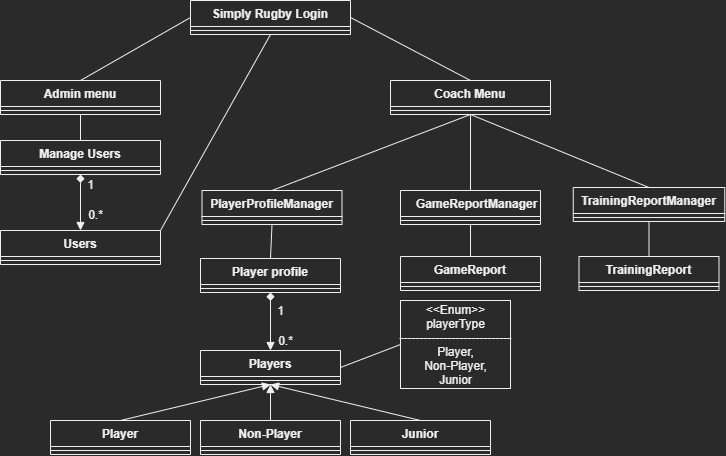

The diagram above was exported from draw.io. Its source (the exported page's mxGraphModel, read from the mxfile embedded in the PNG):
<mxGraphModel dx="981" dy="567" grid="1" gridSize="10" guides="1" tooltips="1" connect="1" arrows="1" fold="1" page="1" pageScale="1" pageWidth="827" pageHeight="1169" math="0" shadow="0">
  <root>
    <mxCell id="WIyWlLk6GJQsqaUBKTNV-0" />
    <mxCell id="WIyWlLk6GJQsqaUBKTNV-1" parent="WIyWlLk6GJQsqaUBKTNV-0" />
    <mxCell id="g4R8nWrGkQo_c6VRYdw8-9" style="rounded=0;orthogonalLoop=1;jettySize=auto;html=1;exitX=1;exitY=0.5;exitDx=0;exitDy=0;entryX=0.5;entryY=0;entryDx=0;entryDy=0;endArrow=none;endFill=0;" parent="WIyWlLk6GJQsqaUBKTNV-1" source="g4R8nWrGkQo_c6VRYdw8-0" target="g4R8nWrGkQo_c6VRYdw8-4" edge="1">
      <mxGeometry relative="1" as="geometry">
        <mxPoint x="350" y="407" as="sourcePoint" />
      </mxGeometry>
    </mxCell>
    <mxCell id="g4R8nWrGkQo_c6VRYdw8-10" style="rounded=0;orthogonalLoop=1;jettySize=auto;html=1;exitX=0;exitY=0.5;exitDx=0;exitDy=0;entryX=0.5;entryY=0;entryDx=0;entryDy=0;endArrow=none;endFill=0;" parent="WIyWlLk6GJQsqaUBKTNV-1" source="g4R8nWrGkQo_c6VRYdw8-0" target="g4R8nWrGkQo_c6VRYdw8-7" edge="1">
      <mxGeometry relative="1" as="geometry" />
    </mxCell>
    <mxCell id="g4R8nWrGkQo_c6VRYdw8-0" value="Simply Rugby Login" style="swimlane;fontStyle=1;align=center;verticalAlign=top;childLayout=stackLayout;horizontal=1;startSize=26;horizontalStack=0;resizeParent=1;resizeParentMax=0;resizeLast=0;collapsible=1;marginBottom=0;" parent="WIyWlLk6GJQsqaUBKTNV-1" vertex="1">
      <mxGeometry x="260" y="310" width="160" height="34" as="geometry" />
    </mxCell>
    <mxCell id="g4R8nWrGkQo_c6VRYdw8-2" value="" style="line;strokeWidth=1;fillColor=none;align=left;verticalAlign=middle;spacingTop=-1;spacingLeft=3;spacingRight=3;rotatable=0;labelPosition=right;points=[];portConstraint=eastwest;" parent="g4R8nWrGkQo_c6VRYdw8-0" vertex="1">
      <mxGeometry y="26" width="160" height="8" as="geometry" />
    </mxCell>
    <mxCell id="g4R8nWrGkQo_c6VRYdw8-11" style="rounded=0;orthogonalLoop=1;jettySize=auto;html=1;exitX=0.5;exitY=1;exitDx=0;exitDy=0;endArrow=none;endFill=0;entryX=0.5;entryY=0;entryDx=0;entryDy=0;" parent="WIyWlLk6GJQsqaUBKTNV-1" source="g4R8nWrGkQo_c6VRYdw8-4" target="g4R8nWrGkQo_c6VRYdw8-12" edge="1">
      <mxGeometry relative="1" as="geometry">
        <mxPoint x="430" y="500" as="targetPoint" />
      </mxGeometry>
    </mxCell>
    <mxCell id="g4R8nWrGkQo_c6VRYdw8-16" style="edgeStyle=orthogonalEdgeStyle;rounded=0;orthogonalLoop=1;jettySize=auto;html=1;exitX=0.5;exitY=1;exitDx=0;exitDy=0;entryX=0.5;entryY=0;entryDx=0;entryDy=0;endArrow=none;endFill=0;" parent="WIyWlLk6GJQsqaUBKTNV-1" source="g4R8nWrGkQo_c6VRYdw8-4" target="g4R8nWrGkQo_c6VRYdw8-14" edge="1">
      <mxGeometry relative="1" as="geometry" />
    </mxCell>
    <mxCell id="g4R8nWrGkQo_c6VRYdw8-19" style="rounded=0;orthogonalLoop=1;jettySize=auto;html=1;exitX=0.5;exitY=1;exitDx=0;exitDy=0;entryX=0.5;entryY=0;entryDx=0;entryDy=0;endArrow=none;endFill=0;" parent="WIyWlLk6GJQsqaUBKTNV-1" source="g4R8nWrGkQo_c6VRYdw8-4" target="g4R8nWrGkQo_c6VRYdw8-17" edge="1">
      <mxGeometry relative="1" as="geometry" />
    </mxCell>
    <mxCell id="g4R8nWrGkQo_c6VRYdw8-4" value="Coach Menu" style="swimlane;fontStyle=1;align=center;verticalAlign=top;childLayout=stackLayout;horizontal=1;startSize=26;horizontalStack=0;resizeParent=1;resizeParentMax=0;resizeLast=0;collapsible=1;marginBottom=0;" parent="WIyWlLk6GJQsqaUBKTNV-1" vertex="1">
      <mxGeometry x="460" y="390" width="160" height="34" as="geometry" />
    </mxCell>
    <mxCell id="g4R8nWrGkQo_c6VRYdw8-5" value="" style="line;strokeWidth=1;fillColor=none;align=left;verticalAlign=middle;spacingTop=-1;spacingLeft=3;spacingRight=3;rotatable=0;labelPosition=right;points=[];portConstraint=eastwest;" parent="g4R8nWrGkQo_c6VRYdw8-4" vertex="1">
      <mxGeometry y="26" width="160" height="8" as="geometry" />
    </mxCell>
    <mxCell id="d7zySFrzXS4vmHATtPfG-38" style="edgeStyle=none;rounded=0;orthogonalLoop=1;jettySize=auto;html=1;exitX=0.5;exitY=1;exitDx=0;exitDy=0;entryX=0.5;entryY=0;entryDx=0;entryDy=0;startArrow=none;startFill=0;endArrow=none;endFill=0;" edge="1" parent="WIyWlLk6GJQsqaUBKTNV-1" source="g4R8nWrGkQo_c6VRYdw8-7" target="d7zySFrzXS4vmHATtPfG-12">
      <mxGeometry relative="1" as="geometry" />
    </mxCell>
    <mxCell id="g4R8nWrGkQo_c6VRYdw8-7" value="Admin menu" style="swimlane;fontStyle=1;align=center;verticalAlign=top;childLayout=stackLayout;horizontal=1;startSize=26;horizontalStack=0;resizeParent=1;resizeParentMax=0;resizeLast=0;collapsible=1;marginBottom=0;" parent="WIyWlLk6GJQsqaUBKTNV-1" vertex="1">
      <mxGeometry x="70" y="390" width="160" height="34" as="geometry" />
    </mxCell>
    <mxCell id="g4R8nWrGkQo_c6VRYdw8-8" value="" style="line;strokeWidth=1;fillColor=none;align=left;verticalAlign=middle;spacingTop=-1;spacingLeft=3;spacingRight=3;rotatable=0;labelPosition=right;points=[];portConstraint=eastwest;" parent="g4R8nWrGkQo_c6VRYdw8-7" vertex="1">
      <mxGeometry y="26" width="160" height="8" as="geometry" />
    </mxCell>
    <mxCell id="d7zySFrzXS4vmHATtPfG-18" style="edgeStyle=none;rounded=0;orthogonalLoop=1;jettySize=auto;html=1;exitX=0.5;exitY=1;exitDx=0;exitDy=0;entryX=0.5;entryY=0;entryDx=0;entryDy=0;endArrow=none;endFill=0;" edge="1" parent="WIyWlLk6GJQsqaUBKTNV-1" source="g4R8nWrGkQo_c6VRYdw8-12" target="d7zySFrzXS4vmHATtPfG-16">
      <mxGeometry relative="1" as="geometry" />
    </mxCell>
    <mxCell id="g4R8nWrGkQo_c6VRYdw8-12" value="PlayerProfileManager" style="swimlane;fontStyle=1;align=center;verticalAlign=top;childLayout=stackLayout;horizontal=1;startSize=26;horizontalStack=0;resizeParent=1;resizeParentMax=0;resizeLast=0;collapsible=1;marginBottom=0;" parent="WIyWlLk6GJQsqaUBKTNV-1" vertex="1">
      <mxGeometry x="271.5" y="500" width="140" height="34" as="geometry" />
    </mxCell>
    <mxCell id="g4R8nWrGkQo_c6VRYdw8-13" value="" style="line;strokeWidth=1;fillColor=none;align=left;verticalAlign=middle;spacingTop=-1;spacingLeft=3;spacingRight=3;rotatable=0;labelPosition=right;points=[];portConstraint=eastwest;" parent="g4R8nWrGkQo_c6VRYdw8-12" vertex="1">
      <mxGeometry y="26" width="140" height="8" as="geometry" />
    </mxCell>
    <mxCell id="d7zySFrzXS4vmHATtPfG-19" style="edgeStyle=none;rounded=0;orthogonalLoop=1;jettySize=auto;html=1;exitX=0.5;exitY=1;exitDx=0;exitDy=0;endArrow=none;endFill=0;entryX=0.5;entryY=0;entryDx=0;entryDy=0;" edge="1" parent="WIyWlLk6GJQsqaUBKTNV-1" source="g4R8nWrGkQo_c6VRYdw8-14" target="d7zySFrzXS4vmHATtPfG-20">
      <mxGeometry relative="1" as="geometry">
        <mxPoint x="541.5" y="590" as="targetPoint" />
        <Array as="points" />
      </mxGeometry>
    </mxCell>
    <mxCell id="g4R8nWrGkQo_c6VRYdw8-14" value="    GameReportManager" style="swimlane;fontStyle=1;align=center;verticalAlign=top;childLayout=stackLayout;horizontal=1;startSize=26;horizontalStack=0;resizeParent=1;resizeParentMax=0;resizeLast=0;collapsible=1;marginBottom=0;" parent="WIyWlLk6GJQsqaUBKTNV-1" vertex="1">
      <mxGeometry x="470" y="500" width="140" height="34" as="geometry" />
    </mxCell>
    <mxCell id="g4R8nWrGkQo_c6VRYdw8-15" value="" style="line;strokeWidth=1;fillColor=none;align=left;verticalAlign=middle;spacingTop=-1;spacingLeft=3;spacingRight=3;rotatable=0;labelPosition=right;points=[];portConstraint=eastwest;" parent="g4R8nWrGkQo_c6VRYdw8-14" vertex="1">
      <mxGeometry y="26" width="140" height="8" as="geometry" />
    </mxCell>
    <mxCell id="d7zySFrzXS4vmHATtPfG-24" style="edgeStyle=none;rounded=0;orthogonalLoop=1;jettySize=auto;html=1;exitX=0.5;exitY=1;exitDx=0;exitDy=0;entryX=0.5;entryY=0;entryDx=0;entryDy=0;endArrow=none;endFill=0;" edge="1" parent="WIyWlLk6GJQsqaUBKTNV-1" source="g4R8nWrGkQo_c6VRYdw8-17" target="d7zySFrzXS4vmHATtPfG-22">
      <mxGeometry relative="1" as="geometry" />
    </mxCell>
    <mxCell id="g4R8nWrGkQo_c6VRYdw8-17" value="TrainingReportManager" style="swimlane;fontStyle=1;align=center;verticalAlign=top;childLayout=stackLayout;horizontal=1;startSize=26;horizontalStack=0;resizeParent=1;resizeParentMax=0;resizeLast=0;collapsible=1;marginBottom=0;" parent="WIyWlLk6GJQsqaUBKTNV-1" vertex="1">
      <mxGeometry x="642.75" y="497" width="151.5" height="34" as="geometry" />
    </mxCell>
    <mxCell id="g4R8nWrGkQo_c6VRYdw8-18" value="" style="line;strokeWidth=1;fillColor=none;align=left;verticalAlign=middle;spacingTop=-1;spacingLeft=3;spacingRight=3;rotatable=0;labelPosition=right;points=[];portConstraint=eastwest;" parent="g4R8nWrGkQo_c6VRYdw8-17" vertex="1">
      <mxGeometry y="26" width="151.5" height="8" as="geometry" />
    </mxCell>
    <mxCell id="d7zySFrzXS4vmHATtPfG-41" style="edgeStyle=none;rounded=0;orthogonalLoop=1;jettySize=auto;html=1;exitX=0.5;exitY=1;exitDx=0;exitDy=0;entryX=0.5;entryY=0;entryDx=0;entryDy=0;startArrow=diamond;startFill=1;endArrow=block;endFill=1;" edge="1" parent="WIyWlLk6GJQsqaUBKTNV-1" source="d7zySFrzXS4vmHATtPfG-12" target="d7zySFrzXS4vmHATtPfG-39">
      <mxGeometry relative="1" as="geometry" />
    </mxCell>
    <mxCell id="d7zySFrzXS4vmHATtPfG-12" value="Manage Users" style="swimlane;fontStyle=1;align=center;verticalAlign=top;childLayout=stackLayout;horizontal=1;startSize=26;horizontalStack=0;resizeParent=1;resizeParentMax=0;resizeLast=0;collapsible=1;marginBottom=0;" vertex="1" parent="WIyWlLk6GJQsqaUBKTNV-1">
      <mxGeometry x="70" y="450" width="160" height="34" as="geometry" />
    </mxCell>
    <mxCell id="d7zySFrzXS4vmHATtPfG-13" value="" style="line;strokeWidth=1;fillColor=none;align=left;verticalAlign=middle;spacingTop=-1;spacingLeft=3;spacingRight=3;rotatable=0;labelPosition=right;points=[];portConstraint=eastwest;" vertex="1" parent="d7zySFrzXS4vmHATtPfG-12">
      <mxGeometry y="26" width="160" height="8" as="geometry" />
    </mxCell>
    <mxCell id="d7zySFrzXS4vmHATtPfG-27" style="edgeStyle=none;orthogonalLoop=1;jettySize=auto;html=1;exitX=0.5;exitY=1;exitDx=0;exitDy=0;entryX=0.5;entryY=0;entryDx=0;entryDy=0;endArrow=block;endFill=1;startArrow=diamond;startFill=1;targetPerimeterSpacing=0;strokeWidth=1;rounded=0;shadow=0;sketch=0;" edge="1" parent="WIyWlLk6GJQsqaUBKTNV-1" source="d7zySFrzXS4vmHATtPfG-16" target="d7zySFrzXS4vmHATtPfG-25">
      <mxGeometry relative="1" as="geometry" />
    </mxCell>
    <mxCell id="d7zySFrzXS4vmHATtPfG-16" value="Player profile" style="swimlane;fontStyle=1;align=center;verticalAlign=top;childLayout=stackLayout;horizontal=1;startSize=26;horizontalStack=0;resizeParent=1;resizeParentMax=0;resizeLast=0;collapsible=1;marginBottom=0;" vertex="1" parent="WIyWlLk6GJQsqaUBKTNV-1">
      <mxGeometry x="270" y="568" width="140" height="34" as="geometry" />
    </mxCell>
    <mxCell id="d7zySFrzXS4vmHATtPfG-17" value="" style="line;strokeWidth=1;fillColor=none;align=left;verticalAlign=middle;spacingTop=-1;spacingLeft=3;spacingRight=3;rotatable=0;labelPosition=right;points=[];portConstraint=eastwest;" vertex="1" parent="d7zySFrzXS4vmHATtPfG-16">
      <mxGeometry y="26" width="140" height="8" as="geometry" />
    </mxCell>
    <mxCell id="d7zySFrzXS4vmHATtPfG-20" value="GameReport" style="swimlane;fontStyle=1;align=center;verticalAlign=top;childLayout=stackLayout;horizontal=1;startSize=26;horizontalStack=0;resizeParent=1;resizeParentMax=0;resizeLast=0;collapsible=1;marginBottom=0;" vertex="1" parent="WIyWlLk6GJQsqaUBKTNV-1">
      <mxGeometry x="470" y="566" width="140" height="34" as="geometry" />
    </mxCell>
    <mxCell id="d7zySFrzXS4vmHATtPfG-21" value="" style="line;strokeWidth=1;fillColor=none;align=left;verticalAlign=middle;spacingTop=-1;spacingLeft=3;spacingRight=3;rotatable=0;labelPosition=right;points=[];portConstraint=eastwest;" vertex="1" parent="d7zySFrzXS4vmHATtPfG-20">
      <mxGeometry y="26" width="140" height="8" as="geometry" />
    </mxCell>
    <mxCell id="d7zySFrzXS4vmHATtPfG-22" value="TrainingReport" style="swimlane;fontStyle=1;align=center;verticalAlign=top;childLayout=stackLayout;horizontal=1;startSize=26;horizontalStack=0;resizeParent=1;resizeParentMax=0;resizeLast=0;collapsible=1;marginBottom=0;" vertex="1" parent="WIyWlLk6GJQsqaUBKTNV-1">
      <mxGeometry x="648.5" y="566" width="140" height="34" as="geometry" />
    </mxCell>
    <mxCell id="d7zySFrzXS4vmHATtPfG-23" value="" style="line;strokeWidth=1;fillColor=none;align=left;verticalAlign=middle;spacingTop=-1;spacingLeft=3;spacingRight=3;rotatable=0;labelPosition=right;points=[];portConstraint=eastwest;" vertex="1" parent="d7zySFrzXS4vmHATtPfG-22">
      <mxGeometry y="26" width="140" height="8" as="geometry" />
    </mxCell>
    <mxCell id="d7zySFrzXS4vmHATtPfG-33" style="edgeStyle=none;rounded=0;orthogonalLoop=1;jettySize=auto;html=1;exitX=0.5;exitY=1;exitDx=0;exitDy=0;entryX=0.5;entryY=0;entryDx=0;entryDy=0;endArrow=none;endFill=0;startArrow=block;startFill=1;" edge="1" parent="WIyWlLk6GJQsqaUBKTNV-1" source="d7zySFrzXS4vmHATtPfG-25" target="d7zySFrzXS4vmHATtPfG-31">
      <mxGeometry relative="1" as="geometry" />
    </mxCell>
    <mxCell id="d7zySFrzXS4vmHATtPfG-36" style="edgeStyle=none;rounded=0;orthogonalLoop=1;jettySize=auto;html=1;exitX=0.5;exitY=1;exitDx=0;exitDy=0;entryX=0.5;entryY=0;entryDx=0;entryDy=0;endArrow=none;endFill=0;startArrow=block;startFill=1;" edge="1" parent="WIyWlLk6GJQsqaUBKTNV-1" source="d7zySFrzXS4vmHATtPfG-25" target="d7zySFrzXS4vmHATtPfG-34">
      <mxGeometry relative="1" as="geometry" />
    </mxCell>
    <mxCell id="d7zySFrzXS4vmHATtPfG-45" style="edgeStyle=none;rounded=0;orthogonalLoop=1;jettySize=auto;html=1;exitX=1;exitY=0.5;exitDx=0;exitDy=0;entryX=0;entryY=0.5;entryDx=0;entryDy=0;startArrow=none;startFill=0;endArrow=none;endFill=0;" edge="1" parent="WIyWlLk6GJQsqaUBKTNV-1" source="d7zySFrzXS4vmHATtPfG-25" target="d7zySFrzXS4vmHATtPfG-44">
      <mxGeometry relative="1" as="geometry">
        <mxPoint x="470" y="737" as="targetPoint" />
      </mxGeometry>
    </mxCell>
    <mxCell id="d7zySFrzXS4vmHATtPfG-25" value="Players" style="swimlane;fontStyle=1;align=center;verticalAlign=top;childLayout=stackLayout;horizontal=1;startSize=26;horizontalStack=0;resizeParent=1;resizeParentMax=0;resizeLast=0;collapsible=1;marginBottom=0;" vertex="1" parent="WIyWlLk6GJQsqaUBKTNV-1">
      <mxGeometry x="270" y="660" width="140" height="34" as="geometry" />
    </mxCell>
    <mxCell id="d7zySFrzXS4vmHATtPfG-26" value="" style="line;strokeWidth=1;fillColor=none;align=left;verticalAlign=middle;spacingTop=-1;spacingLeft=3;spacingRight=3;rotatable=0;labelPosition=right;points=[];portConstraint=eastwest;" vertex="1" parent="d7zySFrzXS4vmHATtPfG-25">
      <mxGeometry y="26" width="140" height="8" as="geometry" />
    </mxCell>
    <mxCell id="d7zySFrzXS4vmHATtPfG-30" style="edgeStyle=none;rounded=0;orthogonalLoop=1;jettySize=auto;html=1;exitX=0.5;exitY=0;exitDx=0;exitDy=0;entryX=0.5;entryY=1;entryDx=0;entryDy=0;endArrow=block;endFill=1;" edge="1" parent="WIyWlLk6GJQsqaUBKTNV-1" source="d7zySFrzXS4vmHATtPfG-28" target="d7zySFrzXS4vmHATtPfG-25">
      <mxGeometry relative="1" as="geometry" />
    </mxCell>
    <mxCell id="d7zySFrzXS4vmHATtPfG-28" value="Player" style="swimlane;fontStyle=1;align=center;verticalAlign=top;childLayout=stackLayout;horizontal=1;startSize=26;horizontalStack=0;resizeParent=1;resizeParentMax=0;resizeLast=0;collapsible=1;marginBottom=0;" vertex="1" parent="WIyWlLk6GJQsqaUBKTNV-1">
      <mxGeometry x="120" y="730" width="140" height="34" as="geometry" />
    </mxCell>
    <mxCell id="d7zySFrzXS4vmHATtPfG-29" value="" style="line;strokeWidth=1;fillColor=none;align=left;verticalAlign=middle;spacingTop=-1;spacingLeft=3;spacingRight=3;rotatable=0;labelPosition=right;points=[];portConstraint=eastwest;" vertex="1" parent="d7zySFrzXS4vmHATtPfG-28">
      <mxGeometry y="26" width="140" height="8" as="geometry" />
    </mxCell>
    <mxCell id="d7zySFrzXS4vmHATtPfG-31" value="Non-Player" style="swimlane;fontStyle=1;align=center;verticalAlign=top;childLayout=stackLayout;horizontal=1;startSize=26;horizontalStack=0;resizeParent=1;resizeParentMax=0;resizeLast=0;collapsible=1;marginBottom=0;" vertex="1" parent="WIyWlLk6GJQsqaUBKTNV-1">
      <mxGeometry x="270" y="730" width="140" height="34" as="geometry" />
    </mxCell>
    <mxCell id="d7zySFrzXS4vmHATtPfG-32" value="" style="line;strokeWidth=1;fillColor=none;align=left;verticalAlign=middle;spacingTop=-1;spacingLeft=3;spacingRight=3;rotatable=0;labelPosition=right;points=[];portConstraint=eastwest;" vertex="1" parent="d7zySFrzXS4vmHATtPfG-31">
      <mxGeometry y="26" width="140" height="8" as="geometry" />
    </mxCell>
    <mxCell id="d7zySFrzXS4vmHATtPfG-34" value="Junior" style="swimlane;fontStyle=1;align=center;verticalAlign=top;childLayout=stackLayout;horizontal=1;startSize=26;horizontalStack=0;resizeParent=1;resizeParentMax=0;resizeLast=0;collapsible=1;marginBottom=0;" vertex="1" parent="WIyWlLk6GJQsqaUBKTNV-1">
      <mxGeometry x="420" y="730" width="140" height="34" as="geometry" />
    </mxCell>
    <mxCell id="d7zySFrzXS4vmHATtPfG-35" value="" style="line;strokeWidth=1;fillColor=none;align=left;verticalAlign=middle;spacingTop=-1;spacingLeft=3;spacingRight=3;rotatable=0;labelPosition=right;points=[];portConstraint=eastwest;" vertex="1" parent="d7zySFrzXS4vmHATtPfG-34">
      <mxGeometry y="26" width="140" height="8" as="geometry" />
    </mxCell>
    <mxCell id="d7zySFrzXS4vmHATtPfG-51" style="edgeStyle=none;rounded=0;sketch=0;orthogonalLoop=1;jettySize=auto;html=1;exitX=1;exitY=0;exitDx=0;exitDy=0;entryX=0.5;entryY=1;entryDx=0;entryDy=0;shadow=0;startArrow=none;startFill=0;endArrow=none;endFill=0;targetPerimeterSpacing=0;strokeWidth=1;" edge="1" parent="WIyWlLk6GJQsqaUBKTNV-1" source="d7zySFrzXS4vmHATtPfG-39" target="g4R8nWrGkQo_c6VRYdw8-0">
      <mxGeometry relative="1" as="geometry" />
    </mxCell>
    <mxCell id="d7zySFrzXS4vmHATtPfG-39" value="Users" style="swimlane;fontStyle=1;align=center;verticalAlign=top;childLayout=stackLayout;horizontal=1;startSize=26;horizontalStack=0;resizeParent=1;resizeParentMax=0;resizeLast=0;collapsible=1;marginBottom=0;" vertex="1" parent="WIyWlLk6GJQsqaUBKTNV-1">
      <mxGeometry x="70" y="540" width="160" height="34" as="geometry" />
    </mxCell>
    <mxCell id="d7zySFrzXS4vmHATtPfG-40" value="" style="line;strokeWidth=1;fillColor=none;align=left;verticalAlign=middle;spacingTop=-1;spacingLeft=3;spacingRight=3;rotatable=0;labelPosition=right;points=[];portConstraint=eastwest;" vertex="1" parent="d7zySFrzXS4vmHATtPfG-39">
      <mxGeometry y="26" width="160" height="8" as="geometry" />
    </mxCell>
    <mxCell id="d7zySFrzXS4vmHATtPfG-44" value="&amp;lt;&amp;lt;Enum&amp;gt;&amp;gt;&lt;br&gt;playerType&lt;br&gt;----------------------------&lt;br&gt;Player,&lt;br&gt;Non-Player,&lt;br&gt;Junior" style="html=1;" vertex="1" parent="WIyWlLk6GJQsqaUBKTNV-1">
      <mxGeometry x="470" y="610" width="110" height="88" as="geometry" />
    </mxCell>
    <mxCell id="d7zySFrzXS4vmHATtPfG-47" value="1" style="text;html=1;align=center;verticalAlign=middle;resizable=0;points=[];autosize=1;strokeColor=none;" vertex="1" parent="WIyWlLk6GJQsqaUBKTNV-1">
      <mxGeometry x="150" y="484" width="20" height="20" as="geometry" />
    </mxCell>
    <mxCell id="d7zySFrzXS4vmHATtPfG-48" value="0.*" style="text;html=1;align=center;verticalAlign=middle;resizable=0;points=[];autosize=1;strokeColor=none;" vertex="1" parent="WIyWlLk6GJQsqaUBKTNV-1">
      <mxGeometry x="150" y="514" width="30" height="20" as="geometry" />
    </mxCell>
    <mxCell id="d7zySFrzXS4vmHATtPfG-49" value="1" style="text;html=1;align=center;verticalAlign=middle;resizable=0;points=[];autosize=1;strokeColor=none;" vertex="1" parent="WIyWlLk6GJQsqaUBKTNV-1">
      <mxGeometry x="340" y="610" width="20" height="20" as="geometry" />
    </mxCell>
    <mxCell id="d7zySFrzXS4vmHATtPfG-50" value="0.*" style="text;html=1;align=center;verticalAlign=middle;resizable=0;points=[];autosize=1;strokeColor=none;" vertex="1" parent="WIyWlLk6GJQsqaUBKTNV-1">
      <mxGeometry x="340" y="640" width="30" height="20" as="geometry" />
    </mxCell>
  </root>
</mxGraphModel>